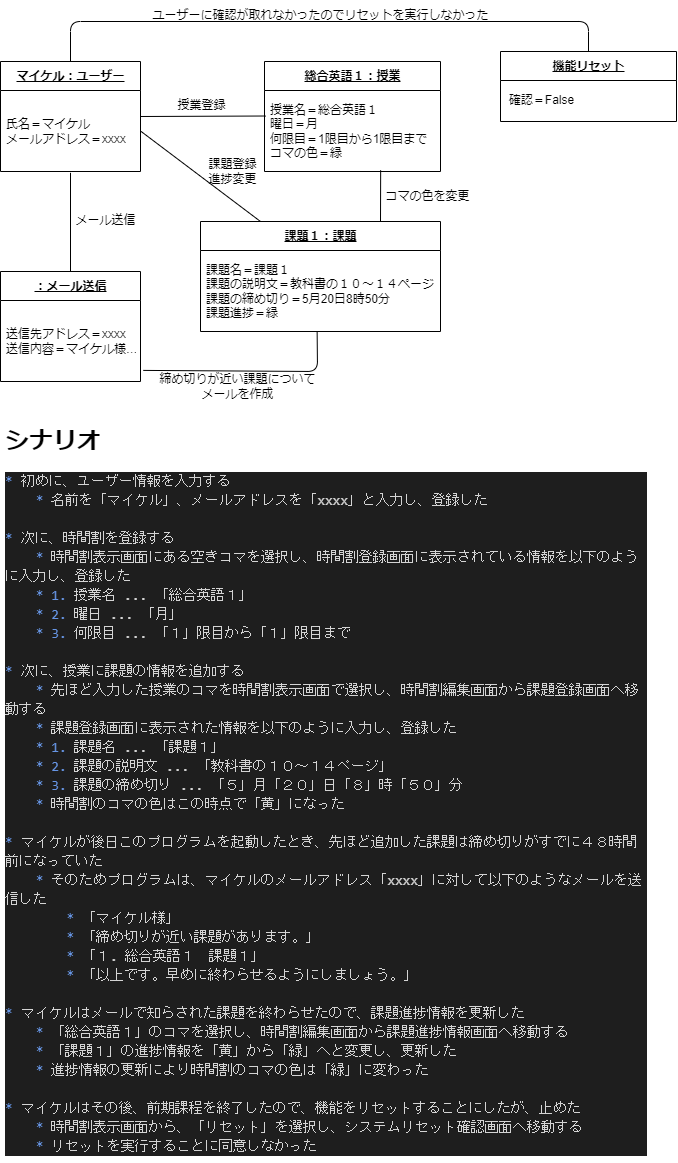

The diagram above was exported from draw.io. Its source (the exported page's mxGraphModel, read from the mxfile embedded in the PNG):
<mxGraphModel dx="1552" dy="907" grid="1" gridSize="10" guides="1" tooltips="1" connect="1" arrows="1" fold="1" page="1" pageScale="1" pageWidth="827" pageHeight="1169" math="0" shadow="0">
  <root>
    <mxCell id="0" />
    <mxCell id="1" parent="0" />
    <mxCell id="10" style="edgeStyle=none;html=1;exitX=1;exitY=0.5;exitDx=0;exitDy=0;entryX=0.007;entryY=0.315;entryDx=0;entryDy=0;entryPerimeter=0;endArrow=none;endFill=0;" parent="1" source="2" target="8" edge="1">
      <mxGeometry relative="1" as="geometry" />
    </mxCell>
    <mxCell id="30" style="edgeStyle=none;html=1;exitX=0.5;exitY=0;exitDx=0;exitDy=0;entryX=0.5;entryY=0;entryDx=0;entryDy=0;endArrow=none;endFill=0;" parent="1" source="2" target="26" edge="1">
      <mxGeometry relative="1" as="geometry">
        <Array as="points">
          <mxPoint x="150" y="22" />
          <mxPoint x="668" y="22" />
        </Array>
      </mxGeometry>
    </mxCell>
    <mxCell id="2" value="&lt;u&gt;マイケル：ユーザー&lt;/u&gt;" style="swimlane;fontStyle=1;align=center;verticalAlign=middle;childLayout=stackLayout;horizontal=1;startSize=29;horizontalStack=0;resizeParent=1;resizeParentMax=0;resizeLast=0;collapsible=0;marginBottom=0;html=1;" parent="1" vertex="1">
      <mxGeometry x="80" y="62" width="140" height="110" as="geometry" />
    </mxCell>
    <mxCell id="4" value="氏名＝マイケル&lt;br&gt;メールアドレス＝xxxx" style="text;html=1;strokeColor=none;fillColor=none;align=left;verticalAlign=middle;spacingLeft=4;spacingRight=4;overflow=hidden;rotatable=0;points=[[0,0.5],[1,0.5]];portConstraint=eastwest;" parent="2" vertex="1">
      <mxGeometry y="29" width="140" height="81" as="geometry" />
    </mxCell>
    <mxCell id="14" style="edgeStyle=none;html=1;exitX=0.66;exitY=0.985;exitDx=0;exitDy=0;entryX=0.75;entryY=0;entryDx=0;entryDy=0;endArrow=none;endFill=0;exitPerimeter=0;" parent="1" source="8" target="11" edge="1">
      <mxGeometry relative="1" as="geometry" />
    </mxCell>
    <mxCell id="7" value="&lt;u&gt;総合英語１：授業&lt;/u&gt;" style="swimlane;fontStyle=1;align=center;verticalAlign=middle;childLayout=stackLayout;horizontal=1;startSize=29;horizontalStack=0;resizeParent=1;resizeParentMax=0;resizeLast=0;collapsible=0;marginBottom=0;html=1;" parent="1" vertex="1">
      <mxGeometry x="344" y="62" width="176" height="110" as="geometry" />
    </mxCell>
    <mxCell id="8" value="授業名＝総合英語１&lt;br&gt;曜日＝月&lt;br&gt;何限目＝1限目から1限目まで&lt;br&gt;コマの色＝緑" style="text;html=1;strokeColor=none;fillColor=none;align=left;verticalAlign=middle;spacingLeft=4;spacingRight=4;overflow=hidden;rotatable=0;points=[[0,0.5],[1,0.5]];portConstraint=eastwest;" parent="7" vertex="1">
      <mxGeometry y="29" width="176" height="81" as="geometry" />
    </mxCell>
    <mxCell id="11" value="&lt;u&gt;課題１：課題&lt;/u&gt;" style="swimlane;fontStyle=1;align=center;verticalAlign=middle;childLayout=stackLayout;horizontal=1;startSize=29;horizontalStack=0;resizeParent=1;resizeParentMax=0;resizeLast=0;collapsible=0;marginBottom=0;html=1;" parent="1" vertex="1">
      <mxGeometry x="280" y="222" width="240" height="110" as="geometry" />
    </mxCell>
    <mxCell id="12" value="課題名＝課題１&lt;br&gt;課題の説明文＝教科書の１０～１４ページ&lt;br&gt;課題の締め切り＝5月20日8時50分&lt;br&gt;課題進捗＝緑" style="text;html=1;strokeColor=none;fillColor=none;align=left;verticalAlign=middle;spacingLeft=4;spacingRight=4;overflow=hidden;rotatable=0;points=[[0,0.5],[1,0.5]];portConstraint=eastwest;" parent="11" vertex="1">
      <mxGeometry y="29" width="240" height="81" as="geometry" />
    </mxCell>
    <mxCell id="15" style="edgeStyle=none;html=1;exitX=1;exitY=0.5;exitDx=0;exitDy=0;entryX=0.25;entryY=0;entryDx=0;entryDy=0;endArrow=none;endFill=0;" parent="1" source="4" target="11" edge="1">
      <mxGeometry relative="1" as="geometry" />
    </mxCell>
    <mxCell id="23" style="edgeStyle=none;html=1;exitX=0.5;exitY=0;exitDx=0;exitDy=0;entryX=0.5;entryY=1.016;entryDx=0;entryDy=0;entryPerimeter=0;endArrow=none;endFill=0;" parent="1" source="16" target="4" edge="1">
      <mxGeometry relative="1" as="geometry" />
    </mxCell>
    <mxCell id="16" value="&lt;u&gt;：メール送信&lt;/u&gt;" style="swimlane;fontStyle=1;align=center;verticalAlign=middle;childLayout=stackLayout;horizontal=1;startSize=29;horizontalStack=0;resizeParent=1;resizeParentMax=0;resizeLast=0;collapsible=0;marginBottom=0;html=1;" parent="1" vertex="1">
      <mxGeometry x="80" y="272" width="140" height="110" as="geometry" />
    </mxCell>
    <mxCell id="17" value="送信先アドレス＝xxxx&lt;br&gt;送信内容＝マイケル様…" style="text;html=1;strokeColor=none;fillColor=none;align=left;verticalAlign=middle;spacingLeft=4;spacingRight=4;overflow=hidden;rotatable=0;points=[[0,0.5],[1,0.5]];portConstraint=eastwest;" parent="16" vertex="1">
      <mxGeometry y="29" width="140" height="81" as="geometry" />
    </mxCell>
    <mxCell id="21" value="授業登録" style="text;html=1;align=center;verticalAlign=middle;resizable=0;points=[];autosize=1;strokeColor=none;fillColor=none;" parent="1" vertex="1">
      <mxGeometry x="246" y="91" width="70" height="30" as="geometry" />
    </mxCell>
    <mxCell id="24" value="課題登録&lt;br&gt;進捗変更" style="text;html=1;align=center;verticalAlign=middle;resizable=0;points=[];autosize=1;strokeColor=none;fillColor=none;" parent="1" vertex="1">
      <mxGeometry x="277" y="152" width="70" height="40" as="geometry" />
    </mxCell>
    <mxCell id="25" value="メール送信" style="text;html=1;align=center;verticalAlign=middle;resizable=0;points=[];autosize=1;strokeColor=none;fillColor=none;" parent="1" vertex="1">
      <mxGeometry x="145" y="206" width="80" height="30" as="geometry" />
    </mxCell>
    <mxCell id="26" value="&lt;u&gt;機能リセット&lt;/u&gt;" style="swimlane;fontStyle=1;align=center;verticalAlign=middle;childLayout=stackLayout;horizontal=1;startSize=29;horizontalStack=0;resizeParent=1;resizeParentMax=0;resizeLast=0;collapsible=0;marginBottom=0;html=1;" parent="1" vertex="1">
      <mxGeometry x="580" y="52" width="176" height="70" as="geometry" />
    </mxCell>
    <mxCell id="34" value="ユーザーに確認が取れなかったのでリセットを実行しなかった" style="text;html=1;align=center;verticalAlign=middle;resizable=0;points=[];autosize=1;strokeColor=none;fillColor=none;" parent="1" vertex="1">
      <mxGeometry x="220" y="1" width="360" height="30" as="geometry" />
    </mxCell>
    <mxCell id="35" style="edgeStyle=none;html=1;exitX=1.02;exitY=0.863;exitDx=0;exitDy=0;entryX=0.486;entryY=1.009;entryDx=0;entryDy=0;endArrow=none;endFill=0;entryPerimeter=0;exitPerimeter=0;" edge="1" parent="1" source="17" target="12">
      <mxGeometry relative="1" as="geometry">
        <mxPoint x="230" y="141.5" as="sourcePoint" />
        <mxPoint x="350.0000000000001" y="232" as="targetPoint" />
        <Array as="points">
          <mxPoint x="397" y="372" />
        </Array>
      </mxGeometry>
    </mxCell>
    <mxCell id="36" value="締め切りが近い課題について&lt;br&gt;メールを作成" style="text;html=1;align=center;verticalAlign=middle;resizable=0;points=[];autosize=1;strokeColor=none;fillColor=none;" vertex="1" parent="1">
      <mxGeometry x="227" y="367" width="180" height="40" as="geometry" />
    </mxCell>
    <mxCell id="37" value="確認＝False" style="text;html=1;align=center;verticalAlign=middle;resizable=0;points=[];autosize=1;strokeColor=none;fillColor=none;" vertex="1" parent="1">
      <mxGeometry x="576" y="86" width="90" height="30" as="geometry" />
    </mxCell>
    <mxCell id="38" value="コマの色を変更" style="text;html=1;align=center;verticalAlign=middle;resizable=0;points=[];autosize=1;strokeColor=none;fillColor=none;" vertex="1" parent="1">
      <mxGeometry x="452" y="182" width="110" height="30" as="geometry" />
    </mxCell>
    <mxCell id="39" value="&lt;h1&gt;シナリオ&lt;/h1&gt;&lt;div style=&quot;color: rgb(212, 212, 212); background-color: rgb(30, 30, 30); font-family: Consolas, &amp;quot;Courier New&amp;quot;, monospace; font-size: 14px; line-height: 19px;&quot;&gt;&lt;div&gt;&lt;span style=&quot;color: #6796e6;&quot;&gt;*&lt;/span&gt; 初めに、ユーザー情報を入力する&lt;/div&gt;&lt;div&gt;&amp;nbsp; &amp;nbsp; &lt;span style=&quot;color: #6796e6;&quot;&gt;*&lt;/span&gt; 名前を「マイケル」、メールアドレスを「xxxx」と入力し、登録した&lt;/div&gt;&lt;br&gt;&lt;div&gt;&lt;span style=&quot;color: #6796e6;&quot;&gt;*&lt;/span&gt; 次に、時間割を登録する&lt;/div&gt;&lt;div&gt;&amp;nbsp; &amp;nbsp; &lt;span style=&quot;color: #6796e6;&quot;&gt;*&lt;/span&gt; 時間割表示画面にある空きコマを選択し、時間割登録画面に表示されている情報を以下のように入力し、登録した&lt;/div&gt;&lt;div&gt;&amp;nbsp; &amp;nbsp; &lt;span style=&quot;color: #6796e6;&quot;&gt;*&lt;/span&gt; &lt;span style=&quot;color: #6796e6;&quot;&gt;1.&lt;/span&gt; 授業名 ... 「総合英語１」&lt;/div&gt;&lt;div&gt;&amp;nbsp; &amp;nbsp; &lt;span style=&quot;color: #6796e6;&quot;&gt;*&lt;/span&gt; &lt;span style=&quot;color: #6796e6;&quot;&gt;2.&lt;/span&gt; 曜日 ... 「月」&lt;/div&gt;&lt;div&gt;&amp;nbsp; &amp;nbsp; &lt;span style=&quot;color: #6796e6;&quot;&gt;*&lt;/span&gt; &lt;span style=&quot;color: #6796e6;&quot;&gt;3.&lt;/span&gt; 何限目 ... 「１」限目から「１」限目まで&lt;/div&gt;&lt;br&gt;&lt;div&gt;&lt;span style=&quot;color: #6796e6;&quot;&gt;*&lt;/span&gt; 次に、授業に課題の情報を追加する&lt;/div&gt;&lt;div&gt;&amp;nbsp; &amp;nbsp; &lt;span style=&quot;color: #6796e6;&quot;&gt;*&lt;/span&gt; 先ほど入力した授業のコマを時間割表示画面で選択し、時間割編集画面から課題登録画面へ移動する&lt;/div&gt;&lt;div&gt;&amp;nbsp; &amp;nbsp; &lt;span style=&quot;color: #6796e6;&quot;&gt;*&lt;/span&gt; 課題登録画面に表示された情報を以下のように入力し、登録した&lt;/div&gt;&lt;div&gt;&amp;nbsp; &amp;nbsp; &lt;span style=&quot;color: #6796e6;&quot;&gt;*&lt;/span&gt; &lt;span style=&quot;color: #6796e6;&quot;&gt;1.&lt;/span&gt; 課題名 ... 「課題１」&lt;/div&gt;&lt;div&gt;&amp;nbsp; &amp;nbsp; &lt;span style=&quot;color: #6796e6;&quot;&gt;*&lt;/span&gt; &lt;span style=&quot;color: #6796e6;&quot;&gt;2.&lt;/span&gt; 課題の説明文 ... 「教科書の１０～１４ページ」&lt;/div&gt;&lt;div&gt;&amp;nbsp; &amp;nbsp; &lt;span style=&quot;color: #6796e6;&quot;&gt;*&lt;/span&gt; &lt;span style=&quot;color: #6796e6;&quot;&gt;3.&lt;/span&gt; 課題の締め切り ... 「５」月「２０」日「８」時「５０」分&lt;/div&gt;&lt;div&gt;&amp;nbsp; &amp;nbsp; &lt;span style=&quot;color: #6796e6;&quot;&gt;*&lt;/span&gt; 時間割のコマの色はこの時点で「黄」になった&lt;/div&gt;&lt;br&gt;&lt;div&gt;&lt;span style=&quot;color: #6796e6;&quot;&gt;*&lt;/span&gt; マイケルが後日このプログラムを起動したとき、先ほど追加した課題は締め切りがすでに４８時間前になっていた&lt;/div&gt;&lt;div&gt;&amp;nbsp; &amp;nbsp; &lt;span style=&quot;color: #6796e6;&quot;&gt;*&lt;/span&gt; そのためプログラムは、マイケルのメールアドレス「xxxx」に対して以下のようなメールを送信した&lt;/div&gt;&lt;div&gt;&amp;nbsp; &amp;nbsp; &amp;nbsp; &amp;nbsp; &lt;span style=&quot;color: #6796e6;&quot;&gt;*&lt;/span&gt; 「マイケル様」&lt;/div&gt;&lt;div&gt;&amp;nbsp; &amp;nbsp; &amp;nbsp; &amp;nbsp; &lt;span style=&quot;color: #6796e6;&quot;&gt;*&lt;/span&gt; 「締め切りが近い課題があります。」&lt;/div&gt;&lt;div&gt;&amp;nbsp; &amp;nbsp; &amp;nbsp; &amp;nbsp; &lt;span style=&quot;color: #6796e6;&quot;&gt;*&lt;/span&gt; 「１. 総合英語１　課題１」&lt;/div&gt;&lt;div&gt;&amp;nbsp; &amp;nbsp; &amp;nbsp; &amp;nbsp; &lt;span style=&quot;color: #6796e6;&quot;&gt;*&lt;/span&gt; 「以上です。早めに終わらせるようにしましょう。」&lt;/div&gt;&lt;br&gt;&lt;div&gt;&lt;span style=&quot;color: #6796e6;&quot;&gt;*&lt;/span&gt; マイケルはメールで知らされた課題を終わらせたので、課題進捗情報を更新した&lt;/div&gt;&lt;div&gt;&amp;nbsp; &amp;nbsp; &lt;span style=&quot;color: #6796e6;&quot;&gt;*&lt;/span&gt; 「総合英語１」のコマを選択し、時間割編集画面から課題進捗情報画面へ移動する&lt;/div&gt;&lt;div&gt;&amp;nbsp; &amp;nbsp; &lt;span style=&quot;color: #6796e6;&quot;&gt;*&lt;/span&gt; 「課題１」の進捗情報を「黄」から「緑」へと変更し、更新した&lt;/div&gt;&lt;div&gt;&amp;nbsp; &amp;nbsp; &lt;span style=&quot;color: #6796e6;&quot;&gt;*&lt;/span&gt; 進捗情報の更新により時間割のコマの色は「緑」に変わった&lt;/div&gt;&lt;br&gt;&lt;div&gt;&lt;span style=&quot;color: #6796e6;&quot;&gt;*&lt;/span&gt; マイケルはその後、前期課程を終了したので、機能をリセットすることにしたが、止めた&lt;/div&gt;&lt;div&gt;&amp;nbsp; &amp;nbsp; &lt;span style=&quot;color: #6796e6;&quot;&gt;*&lt;/span&gt; 時間割表示画面から、「リセット」を選択し、システムリセット確認画面へ移動する&lt;/div&gt;&lt;div&gt;&amp;nbsp; &amp;nbsp; &lt;span style=&quot;color: #6796e6;&quot;&gt;*&lt;/span&gt; リセットを実行することに同意しなかった&lt;/div&gt;&lt;/div&gt;" style="text;html=1;strokeColor=none;fillColor=none;spacing=5;spacingTop=-20;whiteSpace=wrap;overflow=hidden;rounded=0;" vertex="1" parent="1">
      <mxGeometry x="80" y="422" width="650" height="740" as="geometry" />
    </mxCell>
  </root>
</mxGraphModel>